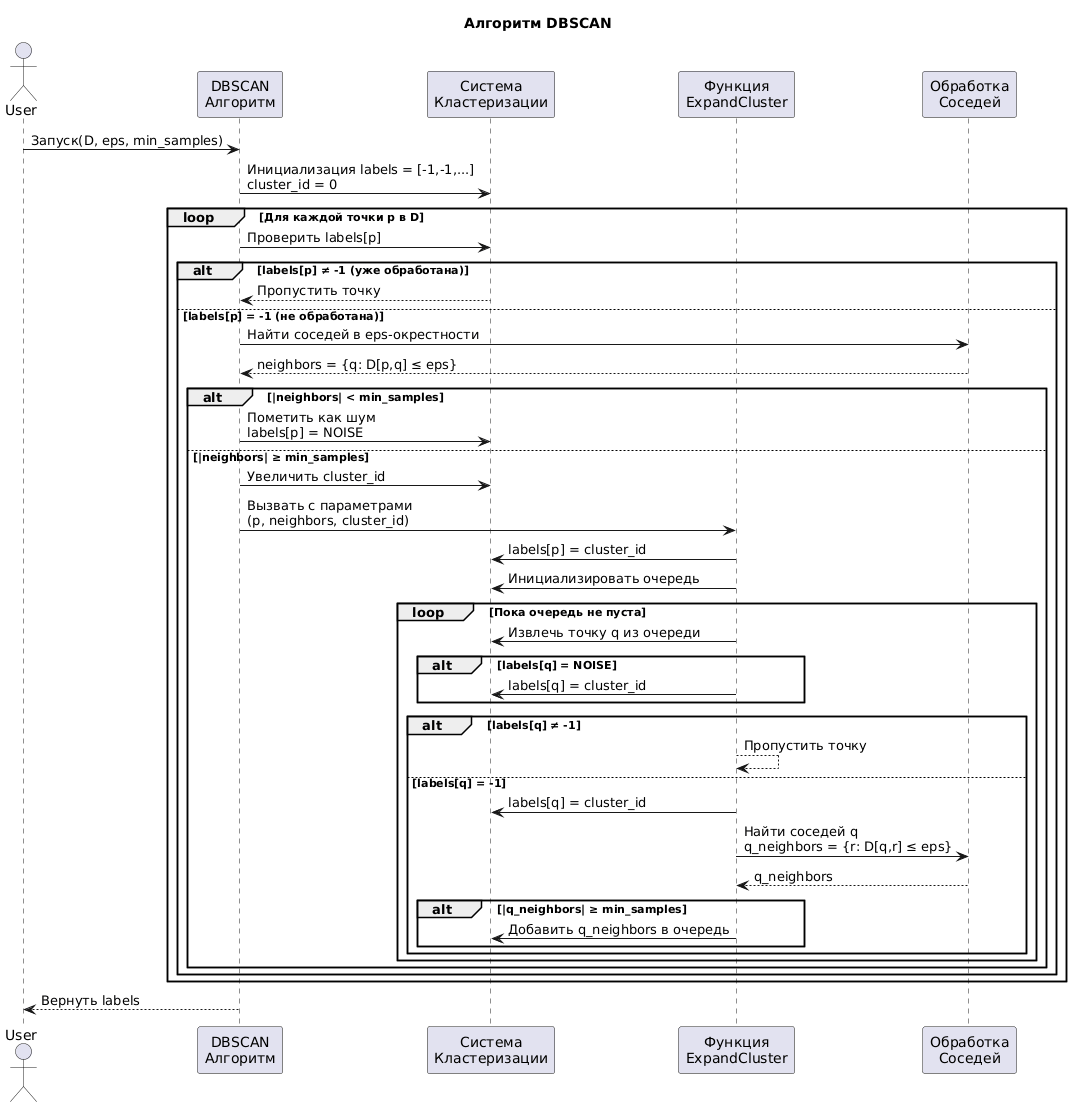

The diagram above was rendered by PlantUML. Its source (embedded in the PNG):
@startuml
title Алгоритм DBSCAN

actor User
participant "DBSCAN\nАлгоритм" as DBSCAN
participant "Система\nКластеризации" as System
participant "Функция\nExpandCluster" as ExpandCluster
participant "Обработка\nСоседей" as Neighbors

User -> DBSCAN: Запуск(D, eps, min_samples)

DBSCAN -> System: Инициализация labels = [-1,-1,...]\ncluster_id = 0

loop Для каждой точки p в D
    DBSCAN -> System: Проверить labels[p]
    
    alt labels[p] ≠ -1 (уже обработана)
        System --> DBSCAN: Пропустить точку
    else labels[p] = -1 (не обработана)
        DBSCAN -> Neighbors: Найти соседей в eps-окрестности
        Neighbors --> DBSCAN: neighbors = {q: D[p,q] ≤ eps}
        
        alt |neighbors| < min_samples
            DBSCAN -> System: Пометить как шум\nlabels[p] = NOISE
        else |neighbors| ≥ min_samples
            DBSCAN -> System: Увеличить cluster_id
            DBSCAN -> ExpandCluster: Вызвать с параметрами\n(p, neighbors, cluster_id)
            
            ExpandCluster -> System: labels[p] = cluster_id
            ExpandCluster -> System: Инициализировать очередь
            
            loop Пока очередь не пуста
                ExpandCluster -> System: Извлечь точку q из очереди
                
                alt labels[q] = NOISE
                    ExpandCluster -> System: labels[q] = cluster_id
                end
                
                alt labels[q] ≠ -1
                    ExpandCluster --> ExpandCluster: Пропустить точку
                else labels[q] = -1
                    ExpandCluster -> System: labels[q] = cluster_id
                    ExpandCluster -> Neighbors: Найти соседей q\nq_neighbors = {r: D[q,r] ≤ eps}
                    Neighbors --> ExpandCluster: q_neighbors
                    
                    alt |q_neighbors| ≥ min_samples
                        ExpandCluster -> System: Добавить q_neighbors в очередь
                    end
                end
            end
        end
    end
end

DBSCAN --> User: Вернуть labels
@enduml